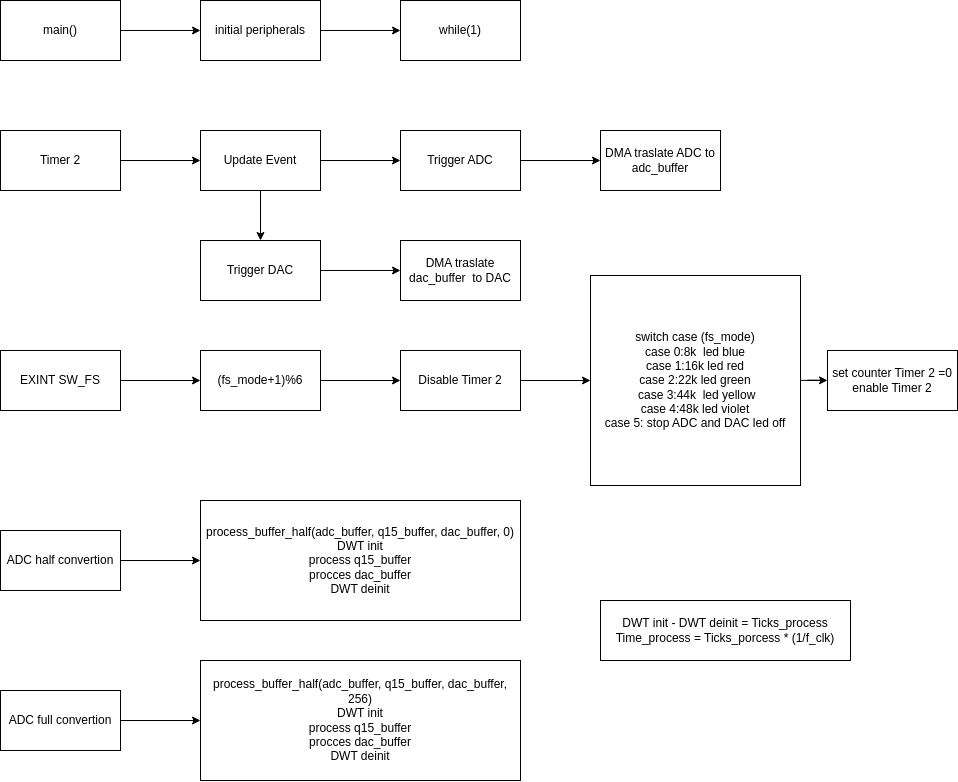

The diagram above was exported from draw.io. Its source (the exported page's mxGraphModel, read from the mxfile embedded in the PNG):
<mxGraphModel dx="2331" dy="1517" grid="1" gridSize="10" guides="1" tooltips="1" connect="1" arrows="1" fold="1" page="1" pageScale="1" pageWidth="827" pageHeight="1169" math="0" shadow="0">
  <root>
    <mxCell id="0" />
    <mxCell id="1" parent="0" />
    <mxCell id="iAn3z6gNkdjil9ChFCqy-3" value="" style="edgeStyle=orthogonalEdgeStyle;rounded=0;orthogonalLoop=1;jettySize=auto;html=1;labelBackgroundColor=none;fontColor=default;" parent="1" source="iAn3z6gNkdjil9ChFCqy-1" target="iAn3z6gNkdjil9ChFCqy-2" edge="1">
      <mxGeometry relative="1" as="geometry" />
    </mxCell>
    <mxCell id="iAn3z6gNkdjil9ChFCqy-1" value="Timer 2" style="rounded=0;whiteSpace=wrap;html=1;labelBackgroundColor=none;" parent="1" vertex="1">
      <mxGeometry x="470" y="270" width="120" height="60" as="geometry" />
    </mxCell>
    <mxCell id="iAn3z6gNkdjil9ChFCqy-5" value="" style="edgeStyle=orthogonalEdgeStyle;rounded=0;orthogonalLoop=1;jettySize=auto;html=1;labelBackgroundColor=none;fontColor=default;" parent="1" source="iAn3z6gNkdjil9ChFCqy-2" target="iAn3z6gNkdjil9ChFCqy-4" edge="1">
      <mxGeometry relative="1" as="geometry" />
    </mxCell>
    <mxCell id="iAn3z6gNkdjil9ChFCqy-7" value="" style="edgeStyle=orthogonalEdgeStyle;rounded=0;orthogonalLoop=1;jettySize=auto;html=1;labelBackgroundColor=none;fontColor=default;" parent="1" source="iAn3z6gNkdjil9ChFCqy-2" target="iAn3z6gNkdjil9ChFCqy-6" edge="1">
      <mxGeometry relative="1" as="geometry" />
    </mxCell>
    <mxCell id="iAn3z6gNkdjil9ChFCqy-2" value="Update Event" style="whiteSpace=wrap;html=1;rounded=0;labelBackgroundColor=none;" parent="1" vertex="1">
      <mxGeometry x="670" y="270" width="120" height="60" as="geometry" />
    </mxCell>
    <mxCell id="iAn3z6gNkdjil9ChFCqy-4" value="Trigger ADC" style="whiteSpace=wrap;html=1;rounded=0;labelBackgroundColor=none;" parent="1" vertex="1">
      <mxGeometry x="870" y="270" width="120" height="60" as="geometry" />
    </mxCell>
    <mxCell id="iAn3z6gNkdjil9ChFCqy-13" value="" style="edgeStyle=orthogonalEdgeStyle;rounded=0;orthogonalLoop=1;jettySize=auto;html=1;labelBackgroundColor=none;fontColor=default;" parent="1" source="iAn3z6gNkdjil9ChFCqy-6" target="iAn3z6gNkdjil9ChFCqy-12" edge="1">
      <mxGeometry relative="1" as="geometry" />
    </mxCell>
    <mxCell id="iAn3z6gNkdjil9ChFCqy-6" value="Trigger DAC" style="whiteSpace=wrap;html=1;rounded=0;labelBackgroundColor=none;" parent="1" vertex="1">
      <mxGeometry x="670" y="380" width="120" height="60" as="geometry" />
    </mxCell>
    <mxCell id="iAn3z6gNkdjil9ChFCqy-11" value="" style="edgeStyle=orthogonalEdgeStyle;rounded=0;orthogonalLoop=1;jettySize=auto;html=1;exitX=1;exitY=0.5;exitDx=0;exitDy=0;labelBackgroundColor=none;fontColor=default;" parent="1" source="iAn3z6gNkdjil9ChFCqy-4" target="iAn3z6gNkdjil9ChFCqy-10" edge="1">
      <mxGeometry relative="1" as="geometry">
        <mxPoint x="1189.9999999999998" y="300" as="sourcePoint" />
      </mxGeometry>
    </mxCell>
    <mxCell id="iAn3z6gNkdjil9ChFCqy-10" value="DMA traslate ADC to adc_buffer" style="whiteSpace=wrap;html=1;rounded=0;labelBackgroundColor=none;" parent="1" vertex="1">
      <mxGeometry x="1070" y="270" width="120" height="60" as="geometry" />
    </mxCell>
    <mxCell id="iAn3z6gNkdjil9ChFCqy-12" value="DMA traslate dac_buffer&amp;nbsp; to DAC" style="whiteSpace=wrap;html=1;rounded=0;labelBackgroundColor=none;" parent="1" vertex="1">
      <mxGeometry x="870" y="380" width="120" height="60" as="geometry" />
    </mxCell>
    <mxCell id="iAn3z6gNkdjil9ChFCqy-15" value="EXINT SW_FS" style="rounded=0;whiteSpace=wrap;html=1;labelBackgroundColor=none;" parent="1" vertex="1">
      <mxGeometry x="470" y="490" width="120" height="60" as="geometry" />
    </mxCell>
    <mxCell id="iAn3z6gNkdjil9ChFCqy-19" value="" style="edgeStyle=orthogonalEdgeStyle;rounded=0;orthogonalLoop=1;jettySize=auto;html=1;labelBackgroundColor=none;fontColor=default;exitX=1;exitY=0.5;exitDx=0;exitDy=0;" parent="1" source="iAn3z6gNkdjil9ChFCqy-15" target="iAn3z6gNkdjil9ChFCqy-18" edge="1">
      <mxGeometry relative="1" as="geometry">
        <mxPoint x="790" y="520" as="sourcePoint" />
      </mxGeometry>
    </mxCell>
    <mxCell id="iAn3z6gNkdjil9ChFCqy-21" value="" style="edgeStyle=orthogonalEdgeStyle;rounded=0;orthogonalLoop=1;jettySize=auto;html=1;labelBackgroundColor=none;fontColor=default;" parent="1" source="iAn3z6gNkdjil9ChFCqy-18" target="iAn3z6gNkdjil9ChFCqy-20" edge="1">
      <mxGeometry relative="1" as="geometry" />
    </mxCell>
    <mxCell id="iAn3z6gNkdjil9ChFCqy-18" value="(fs_mode+1)%6" style="whiteSpace=wrap;html=1;rounded=0;labelBackgroundColor=none;" parent="1" vertex="1">
      <mxGeometry x="670" y="490" width="120" height="60" as="geometry" />
    </mxCell>
    <mxCell id="iAn3z6gNkdjil9ChFCqy-26" value="" style="edgeStyle=orthogonalEdgeStyle;rounded=0;orthogonalLoop=1;jettySize=auto;html=1;labelBackgroundColor=none;fontColor=default;" parent="1" source="iAn3z6gNkdjil9ChFCqy-20" target="iAn3z6gNkdjil9ChFCqy-24" edge="1">
      <mxGeometry relative="1" as="geometry" />
    </mxCell>
    <mxCell id="iAn3z6gNkdjil9ChFCqy-20" value="Disable Timer 2" style="whiteSpace=wrap;html=1;rounded=0;labelBackgroundColor=none;" parent="1" vertex="1">
      <mxGeometry x="870" y="490" width="120" height="60" as="geometry" />
    </mxCell>
    <mxCell id="iAn3z6gNkdjil9ChFCqy-28" value="" style="edgeStyle=orthogonalEdgeStyle;rounded=0;orthogonalLoop=1;jettySize=auto;html=1;labelBackgroundColor=none;fontColor=default;" parent="1" source="iAn3z6gNkdjil9ChFCqy-24" target="iAn3z6gNkdjil9ChFCqy-27" edge="1">
      <mxGeometry relative="1" as="geometry" />
    </mxCell>
    <mxCell id="iAn3z6gNkdjil9ChFCqy-24" value="switch case (fs_mode)&lt;div&gt;case 0:8k&amp;nbsp; led blue&lt;/div&gt;&lt;div&gt;case 1:16k led red&lt;/div&gt;&lt;div&gt;case 2:22k led green&lt;/div&gt;&lt;div&gt;&amp;nbsp;case 3:44k&amp;nbsp; led yellow&lt;/div&gt;&lt;div&gt;case 4:48k led violet&lt;/div&gt;&lt;div&gt;case 5: stop ADC and DAC led off&lt;/div&gt;" style="whiteSpace=wrap;html=1;rounded=0;labelBackgroundColor=none;" parent="1" vertex="1">
      <mxGeometry x="1060" y="415" width="210" height="210" as="geometry" />
    </mxCell>
    <mxCell id="iAn3z6gNkdjil9ChFCqy-27" value="set counter Timer 2 =0&lt;div&gt;enable Timer 2&lt;/div&gt;" style="whiteSpace=wrap;html=1;rounded=0;labelBackgroundColor=none;" parent="1" vertex="1">
      <mxGeometry x="1297" y="490" width="130" height="60" as="geometry" />
    </mxCell>
    <mxCell id="iAn3z6gNkdjil9ChFCqy-33" value="" style="edgeStyle=orthogonalEdgeStyle;rounded=0;orthogonalLoop=1;jettySize=auto;html=1;" parent="1" source="iAn3z6gNkdjil9ChFCqy-30" target="iAn3z6gNkdjil9ChFCqy-32" edge="1">
      <mxGeometry relative="1" as="geometry" />
    </mxCell>
    <mxCell id="iAn3z6gNkdjil9ChFCqy-30" value="ADC half convertion" style="rounded=0;whiteSpace=wrap;html=1;labelBackgroundColor=none;" parent="1" vertex="1">
      <mxGeometry x="470" y="670" width="120" height="60" as="geometry" />
    </mxCell>
    <mxCell id="iAn3z6gNkdjil9ChFCqy-32" value="process_buffer_half(adc_buffer, q15_buffer, dac_buffer, 0)&lt;div&gt;DWT init&lt;/div&gt;&lt;div&gt;process q15_buffer&lt;/div&gt;&lt;div&gt;procces dac_buffer&lt;/div&gt;&lt;div&gt;DWT deinit&lt;/div&gt;" style="rounded=0;whiteSpace=wrap;html=1;" parent="1" vertex="1">
      <mxGeometry x="670" y="640" width="320" height="120" as="geometry" />
    </mxCell>
    <mxCell id="iAn3z6gNkdjil9ChFCqy-35" value="" style="edgeStyle=orthogonalEdgeStyle;rounded=0;orthogonalLoop=1;jettySize=auto;html=1;" parent="1" source="iAn3z6gNkdjil9ChFCqy-36" target="iAn3z6gNkdjil9ChFCqy-37" edge="1">
      <mxGeometry relative="1" as="geometry" />
    </mxCell>
    <mxCell id="iAn3z6gNkdjil9ChFCqy-36" value="ADC full convertion" style="rounded=0;whiteSpace=wrap;html=1;labelBackgroundColor=none;" parent="1" vertex="1">
      <mxGeometry x="470" y="830" width="120" height="60" as="geometry" />
    </mxCell>
    <mxCell id="iAn3z6gNkdjil9ChFCqy-37" value="process_buffer_half(adc_buffer, q15_buffer, dac_buffer, 256)&lt;div&gt;DWT init&lt;/div&gt;&lt;div&gt;process q15_buffer&lt;/div&gt;&lt;div&gt;procces dac_buffer&lt;/div&gt;&lt;div&gt;DWT deinit&lt;/div&gt;" style="rounded=0;whiteSpace=wrap;html=1;" parent="1" vertex="1">
      <mxGeometry x="670" y="800" width="320" height="120" as="geometry" />
    </mxCell>
    <mxCell id="iAn3z6gNkdjil9ChFCqy-40" value="" style="edgeStyle=orthogonalEdgeStyle;rounded=0;orthogonalLoop=1;jettySize=auto;html=1;" parent="1" source="iAn3z6gNkdjil9ChFCqy-38" target="iAn3z6gNkdjil9ChFCqy-39" edge="1">
      <mxGeometry relative="1" as="geometry" />
    </mxCell>
    <mxCell id="iAn3z6gNkdjil9ChFCqy-38" value="main()" style="rounded=0;whiteSpace=wrap;html=1;" parent="1" vertex="1">
      <mxGeometry x="470" y="140" width="120" height="60" as="geometry" />
    </mxCell>
    <mxCell id="iAn3z6gNkdjil9ChFCqy-42" value="" style="edgeStyle=orthogonalEdgeStyle;rounded=0;orthogonalLoop=1;jettySize=auto;html=1;" parent="1" source="iAn3z6gNkdjil9ChFCqy-39" target="iAn3z6gNkdjil9ChFCqy-41" edge="1">
      <mxGeometry relative="1" as="geometry" />
    </mxCell>
    <mxCell id="iAn3z6gNkdjil9ChFCqy-39" value="initial peripherals" style="whiteSpace=wrap;html=1;rounded=0;" parent="1" vertex="1">
      <mxGeometry x="670" y="140" width="120" height="60" as="geometry" />
    </mxCell>
    <mxCell id="iAn3z6gNkdjil9ChFCqy-41" value="while(1)" style="whiteSpace=wrap;html=1;rounded=0;" parent="1" vertex="1">
      <mxGeometry x="870" y="140" width="120" height="60" as="geometry" />
    </mxCell>
    <mxCell id="iAn3z6gNkdjil9ChFCqy-43" value="DWT init - DWT deinit = Ticks_process&lt;div&gt;Time_process = Ticks_porcess * (1/f_clk)&lt;/div&gt;" style="whiteSpace=wrap;html=1;rounded=0;" parent="1" vertex="1">
      <mxGeometry x="1070" y="740" width="250" height="60" as="geometry" />
    </mxCell>
  </root>
</mxGraphModel>